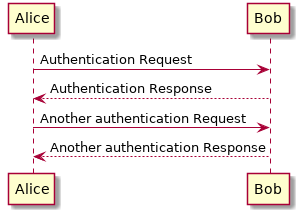

The diagram above was rendered by PlantUML. Its source (embedded in the PNG):
@startuml
Alice -> Bob : Authentication Request
Bob --> Alice : Authentication Response

Alice -> Bob : Another authentication Request
Alice <-- Bob : Another authentication Response

@enduml